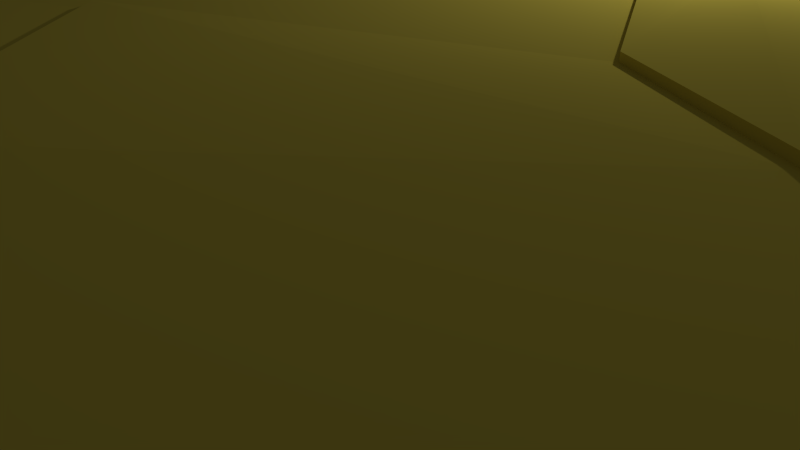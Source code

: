 # Source: Sand-island2.blend  (saved by Blender 2.76.0; exported with 4.5.12 LTS)
import bpy
from mathutils import Matrix  # noqa: F401  (used for matrix-valued properties, if any)

bpy.ops.wm.read_factory_settings(use_empty=True)
scene = bpy.context.scene
scene.name = 'Scene'

# ---- collections
col_collection_1 = bpy.data.collections.new('Collection 1'); scene.collection.children.link(col_collection_1)

# ---- materials (node trees are filled in below, after node groups)
mat_material_003 = bpy.data.materials.new('Material.003')
mat_material_003.alpha_threshold = 0.0
mat_material_003.use_transparent_shadow = False
mat_material_003.diffuse_color = (0.2738, 0.1542, 0.04652, 1.0)
mat_material_003.specular_color = (0.01739, 0.01739, 0.01739)
mat_material_003.roughness = 0.5
mat_material_005 = bpy.data.materials.new('Material.005')
mat_material_005.alpha_threshold = 0.0
mat_material_005.use_transparent_shadow = False
mat_material_005.diffuse_color = (0.7106, 0.5826, 0.08404, 1.0)
mat_material_005.specular_color = (0.0, 0.0, 0.0)
mat_material_005.roughness = 0.5

# ---- material node trees

# ---- world
world_world = bpy.data.worlds.new('World'); scene.world = world_world
world_world.color = (0.05088, 0.05088, 0.05088)
world_world.use_sun_shadow = False
world_world.sun_shadow_jitter_overblur = 0.0
world_world.cycles.sampling_method = 'MANUAL'
world_world.cycles.sample_map_resolution = 256

# ---- cameras
cam_camera = bpy.data.cameras.new('Camera')
cam_camera.clip_end = 100.0
cam_camera.lens = 35.0
cam_camera.sensor_width = 32.0
cam_camera.sensor_height = 18.0
cam_camera.ortho_scale = 7.314
cam_camera.dof.focus_distance = 0.0
cam_camera.dof.aperture_fstop = 128.0

# ---- lights
light_lamp = bpy.data.lights.new('Lamp', 'POINT')
light_lamp.transmission_factor = 0.0
light_lamp.cutoff_distance = 30.0
light_lamp.energy = 100.0
light_lamp.shadow_buffer_clip_start = 1.001
light_lamp.shadow_soft_size = 0.1
light_lamp.shadow_maximum_resolution = 0.006
light_lamp.use_absolute_resolution = True
light_lamp.cycles.use_multiple_importance_sampling = False

# ---- meshes
me_sphere = bpy.data.meshes.new('Sphere')
me_sphere.from_pydata([(0.9286, 1.085, 1.278), (0.08739, 1.593, 1.309), (0.5935, 1.401, 1.083), (-0.1346, 1.466, 1.309), (1.077, 1.379, 1.083), (0.9885, 1.208, 1.278), (1.229, 0.9609, 1.198), (1.109, 0.8639, 1.277), (1.621, 0.4821, 1.146), (1.439, 0.4355, 1.278), (1.703, -0.02496, 1.146), (1.506, -0.001696, 1.278), (1.621, -0.3754, 1.146), (1.439, -0.2893, 1.278), (1.39, -0.6725, 1.146), (1.249, -0.5331, 1.278), (1.107, -0.8834, 1.146), (1.025, -0.7078, 1.278), (0.6467, -1.01, 1.146), (0.641, -0.8192, 1.278), (0.2231, -0.9373, 1.146), (0.2914, -0.7593, 1.278), (-0.1611, -0.7384, 1.146), (-0.0289, -0.596, 1.278), (-0.448, -0.4311, 1.098), (-0.2718, -0.3425, 1.233), (-0.561, 0.03754, 1.112), (-0.3688, 0.05799, 1.246), (-0.5705, 0.6112, 1.107), (-0.4057, 0.5648, 1.277), (-0.3743, 1.072, 1.07), (-0.2172, 0.9452, 1.266), (0.1354, 1.379, 1.083), (0.3372, 1.582, 1.309), (1.025, 0.7921, 1.277), (1.314, 0.3909, 1.278), (1.37, -0.001696, 1.278), (1.314, -0.2447, 1.278), (1.153, -0.4508, 1.278), (0.9735, -0.6002, 1.278), (0.641, -0.7028, 1.278), (0.3434, -0.6517, 1.278), (0.06707, -0.5137, 1.278), (-0.1464, -0.2979, 1.233), (-0.2331, 0.05799, 1.246), (-0.2964, 0.5259, 1.277), (-0.1066, 0.8504, 1.266), (0.7291, 1.398, 1.309), (0.9286, 1.085, 1.315), (0.06835, 1.633, 1.309), (1.025, 0.7921, 1.305), (1.314, 0.3909, 1.309), (1.37, -0.001696, 1.309), (1.314, -0.2447, 1.309), (1.153, -0.4508, 1.309), (0.9735, -0.6002, 1.309), (0.641, -0.7028, 1.309), (0.3434, -0.6517, 1.309), (0.06707, -0.5137, 1.309), (-0.1464, -0.2979, 1.264), (-0.2331, 0.05799, 1.277), (-0.2964, 0.5259, 1.305), (-0.1066, 0.8504, 1.302), (-0.1698, 1.496, 1.309), (0.9065, 1.039, 1.315), (0.3372, 1.625, 1.309), (0.9944, 0.7655, 1.305), (1.268, 0.3744, 1.309), (1.32, -0.001696, 1.309), (1.268, -0.2283, 1.309), (1.118, -0.4203, 1.309), (0.9543, -0.5605, 1.309), (0.641, -0.6597, 1.309), (0.3626, -0.6119, 1.309), (0.1026, -0.4833, 1.309), (-0.1, -0.2815, 1.264), (-0.1829, 0.05799, 1.277), (-0.2559, 0.5116, 1.305), (-0.06572, 0.8153, 1.302), (0.7482, 1.438, 1.309), (0.9065, 1.039, 1.331), (0.06835, 1.633, 1.278), (0.9944, 0.7655, 1.317), (1.268, 0.3744, 1.324), (1.32, -0.001696, 1.324), (1.268, -0.2283, 1.324), (1.118, -0.4203, 1.324), (0.9543, -0.5605, 1.324), (0.641, -0.6597, 1.324), (0.3626, -0.6119, 1.324), (0.1026, -0.4833, 1.324), (-0.1, -0.2815, 1.278), (-0.1829, 0.05799, 1.292), (-0.2559, 0.5116, 1.317), (-0.06572, 0.8153, 1.319), (-0.1698, 1.496, 1.278), (0.8318, 0.8839, 1.331), (0.01686, 1.739, 1.278), (0.8899, 0.6758, 1.317), (1.111, 0.3188, 1.324), (1.151, -0.001696, 1.324), (1.111, -0.1726, 1.324), (0.9981, -0.3175, 1.324), (0.8894, -0.4261, 1.324), (0.641, -0.5143, 1.324), (0.4275, -0.4776, 1.324), (0.2224, -0.3804, 1.324), (0.0566, -0.2258, 1.278), (-0.01336, 0.05799, 1.292), (-0.1193, 0.463, 1.317), (0.07238, 0.6969, 1.319), (-0.06392, 1.916, 1.149), (0.8318, 0.8839, 1.36), (-0.2649, 1.578, 1.278), (0.8899, 0.6758, 1.339), (1.111, 0.3188, 1.348), (1.151, -0.001696, 1.348), (1.111, -0.1726, 1.348), (0.9981, -0.3175, 1.348), (0.8894, -0.4261, 1.348), (0.641, -0.5143, 1.348), (0.4275, -0.4776, 1.348), (0.2224, -0.3804, 1.348), (0.0566, -0.2258, 1.303), (-0.01336, 0.05799, 1.317), (-0.1193, 0.463, 1.339), (0.07238, 0.6969, 1.347), (-0.4073, 1.719, 1.149), (0.7048, 0.5967, 1.36), (0.7997, 1.544, 1.278), (0.7174, 0.5279, 1.339), (0.8526, 0.227, 1.348), (0.8709, -0.001696, 1.348), (0.8526, -0.08083, 1.348), (0.8003, -0.1479, 1.348), (0.7824, -0.2045, 1.348), (0.641, -0.2744, 1.348), (0.5345, -0.256, 1.348), (0.4202, -0.2108, 1.348), (0.3149, -0.134, 1.303), (0.2663, 0.05799, 1.317), (0.1061, 0.3829, 1.339), (0.154, 0.5243, 1.314), (0.8698, 1.712, 1.149), (0.7048, 0.5967, 1.384), (0.5902, 0.5909, 1.384), (0.7174, 0.5279, 1.358), (0.8526, 0.227, 1.37), (0.8709, -0.001696, 1.37), (0.8526, -0.08083, 1.37), (0.8003, -0.1479, 1.37), (0.7824, -0.2045, 1.37), (0.641, -0.2744, 1.37), (0.5345, -0.256, 1.37), (0.4202, -0.2108, 1.37), (0.3149, -0.134, 1.325), (0.2663, 0.05799, 1.338), (0.1061, 0.3829, 1.358), (0.154, 0.5243, 1.339), (0.496, 0.6286, 1.384), (0.3372, 1.74, 1.278), (0.9893, 1.21, 1.253), (1.11, 0.8648, 1.258), (1.441, 0.4361, 1.256), (1.508, -0.001696, 1.256), (1.441, -0.2899, 1.256), (1.251, -0.5342, 1.256), (1.026, -0.7092, 1.256), (0.641, -0.8207, 1.256), (0.2907, -0.7607, 1.256), (-0.03016, -0.5971, 1.256), (-0.2734, -0.3431, 1.211), (-0.3706, 0.05799, 1.224), (-0.4072, 0.5653, 1.258), (-0.2186, 0.9465, 1.241), (0.3285, 1.927, 1.149), (1.038, 1.311, 1.265), (1.178, 0.9233, 1.267), (1.543, 0.4723, 1.266), (1.618, -0.001696, 1.266), (1.543, -0.3261, 1.266), (1.329, -0.6012, 1.266), (1.068, -0.7967, 1.266), (0.641, -0.9154, 1.266), (0.2485, -0.8482, 1.266), (-0.1082, -0.6641, 1.266), (-0.3754, -0.3793, 1.221), (-0.481, 0.05799, 1.234), (-0.4962, 0.5969, 1.267), (-0.3085, 1.024, 1.252), (0.3372, 1.625, 1.278), (0.7482, 1.438, 1.278), (1.683, -0.1099, 1.146), (1.62, -0.1876, 1.146), (1.642, -0.2852, 1.146), (1.457, -0.2152, 1.278), (1.433, -0.1339, 1.278), (1.49, -0.07143, 1.278), (1.328, -0.1822, 1.278), (1.302, -0.1119, 1.278), (1.357, -0.06063, 1.278), (1.328, -0.1822, 1.309), (1.302, -0.1119, 1.309), (1.357, -0.06063, 1.309), (1.281, -0.1699, 1.309), (1.254, -0.1038, 1.309), (1.307, -0.05663, 1.309), (1.281, -0.1699, 1.324), (1.254, -0.1038, 1.324), (1.307, -0.05663, 1.324), (1.121, -0.1286, 1.324), (1.091, -0.0764, 1.324), (1.141, -0.04314, 1.324), (1.121, -0.1286, 1.348), (1.091, -0.0764, 1.348), (1.141, -0.04314, 1.348), (0.8573, -0.06045, 1.348), (0.8215, -0.0312, 1.348), (0.8665, -0.02088, 1.348), (0.8573, -0.06045, 1.37), (0.8215, -0.0312, 1.37), (0.8665, -0.02088, 1.37), (1.492, -0.07157, 1.256), (1.435, -0.1341, 1.256), (1.458, -0.2157, 1.256), (1.6, -0.08036, 1.266), (1.541, -0.152, 1.266), (1.562, -0.2426, 1.266), (0.9286, 1.085, 1.278), (0.5935, 1.401, 1.083), (1.077, 1.379, 1.083), (0.9885, 1.208, 1.278), (-0.3743, 1.072, 1.07), (-0.2172, 0.9452, 1.266), (0.1354, 1.379, 1.083), (-0.1066, 0.8504, 1.266), (0.9286, 1.085, 1.315), (-0.1066, 0.8504, 1.302), (0.9065, 1.039, 1.315), (-0.06572, 0.8153, 1.302), (0.9065, 1.039, 1.331), (-0.06572, 0.8153, 1.319), (0.8318, 0.8839, 1.331), (0.07238, 0.6969, 1.319), (0.8318, 0.8839, 1.36), (0.07238, 0.6969, 1.347), (0.6725, 0.665, 1.36), (0.2072, 0.64, 1.314), (0.6725, 0.665, 1.384), (0.5902, 0.5909, 1.384), (0.2072, 0.64, 1.339), (0.496, 0.6286, 1.384), (0.9893, 1.21, 1.253), (-0.2186, 0.9465, 1.241), (1.038, 1.311, 1.265), (-0.3085, 1.024, 1.252), (0.7291, 1.398, 1.323), (0.3372, 1.582, 1.323), (-0.1346, 1.466, 1.323), (0.08739, 1.593, 1.323), (0.6648, 1.265, 1.323), (0.3372, 1.438, 1.323), (-0.01576, 1.364, 1.323), (0.1517, 1.46, 1.323), (0.6648, 1.265, 1.348), (0.3372, 1.438, 1.348), (-0.01576, 1.364, 1.348), (0.1517, 1.46, 1.348), (0.5587, 1.046, 1.348), (0.3372, 1.2, 1.348), (0.1803, 1.196, 1.348), (0.2578, 1.24, 1.348), (0.5587, 1.046, 1.369), (0.3372, 1.2, 1.369), (0.1803, 1.196, 1.369), (0.2578, 1.24, 1.369), (0.3372, 1.742, 1.256), (0.8003, 1.546, 1.256), (-0.2662, 1.579, 1.256), (0.01618, 1.741, 1.256), (0.8422, 1.633, 1.266), (-0.3436, 1.645, 1.266), (-0.0257, 1.827, 1.266), (0.3372, 1.835, 1.266), (-0.293, 0.1296, 1.248), (-0.6151, 0.1254, 1.123), (-0.4247, 0.1356, 1.248), (-0.293, 0.1296, 1.279), (-0.2443, 0.1274, 1.279), (-0.2443, 0.1274, 1.293), (-0.07982, 0.12, 1.293), (-0.07982, 0.12, 1.317), (0.1915, 0.1078, 1.317), (0.1915, 0.1078, 1.338), (-0.4264, 0.1357, 1.227), (-0.5336, 0.1405, 1.237), (-0.2716, 0.007194, 1.241), (-0.5981, -0.02935, 1.107), (-0.4058, 0.0008357, 1.241), (-0.2716, 0.007194, 1.272), (-0.2219, 0.009546, 1.272), (-0.2219, 0.009546, 1.286), (-0.05423, 0.01749, 1.286), (-0.05423, 0.01749, 1.311), (0.2224, 0.03059, 1.311), (0.2224, 0.03059, 1.333), (-0.4076, 0.000752, 1.219), (-0.5168, -0.004421, 1.229), (0.5919, 1.385, 0.8709), (1.064, 1.363, 0.8709), (1.213, 0.9547, 0.983), (1.596, 0.4872, 0.9318), (1.675, -0.008011, 0.9318), (1.616, -0.2621, 0.9318), (1.596, -0.3502, 0.9318), (1.37, -0.6404, 0.9318), (1.093, -0.8463, 0.9318), (0.6439, -0.9698, 0.9318), (0.2302, -0.8989, 0.9318), (-0.1449, -0.7047, 0.9318), (-0.4251, -0.4046, 0.8856), (-0.5717, -0.0123, 0.8939), (-0.5354, 0.05302, 0.8992), (-0.5882, 0.1388, 0.9094), (-0.5447, 0.6132, 0.8938), (-0.3532, 1.063, 0.8582), (0.1446, 1.363, 0.8709), (-0.05003, 1.887, 0.9353), (0.3332, 1.898, 0.9353), (-0.3853, 1.695, 0.9353), (0.8617, 1.688, 0.9353), (1.656, -0.09099, 0.9318), (1.595, -0.1669, 0.9318), (0.5919, 1.385, 0.8709), (1.064, 1.363, 0.8709), (-0.3532, 1.063, 0.8582), (0.1446, 1.363, 0.8709), (0.5797, 1.235, 0.5229), (0.9677, 1.217, 0.5229), (1.123, 0.9129, 0.4259), (1.405, 0.4969, 0.573), (1.47, 0.08964, 0.573), (1.422, -0.1193, 0.573), (1.455, -0.2196, 0.3815), (1.219, -0.4304, 0.573), (0.9918, -0.5998, 0.573), (0.6292, -0.7572, 0.3815), (0.2147, -0.6433, 0.5046), (-0.0263, -0.4833, 0.573), (-0.2984, -0.2668, 0.3413), (-0.3773, 0.08612, 0.5418), (-0.3475, 0.1398, 0.5462), (-0.3909, 0.2104, 0.5545), (-0.3551, 0.6006, 0.5417), (-0.1976, 0.9702, 0.5124), (0.2118, 1.217, 0.5229), (0.05172, 1.648, 0.5759), (0.3669, 1.657, 0.5759), (-0.224, 1.49, 0.5759), (0.8016, 1.485, 0.5759), (1.455, 0.0214, 0.573), (1.404, -0.041, 0.573), (0.5797, 1.235, 0.5229), (0.9677, 1.217, 0.5229), (-0.1976, 0.9702, 0.5124), (0.2118, 1.217, 0.5229), (0.5372, 1.129, -0.06768), (0.788, 1.118, -0.06768), (0.8673, 0.9006, -0.008064), (1.071, 0.6521, -0.03528), (1.113, 0.3888, -0.03528), (1.082, 0.2537, -0.03528), (1.071, 0.2069, -0.03528), (0.9507, 0.05264, -0.03528), (0.8036, -0.05682, -0.03528), (0.5648, -0.1225, -0.03528), (0.3449, -0.08479, -0.03528), (0.1455, 0.01844, -0.03528), (-0.003488, 0.178, -0.05986), (-0.08144, 0.3866, -0.05546), (-0.06217, 0.4213, -0.05264), (-0.09023, 0.4669, -0.04721), (-0.09834, 0.7416, -0.2818), (0.03474, 0.9581, -0.07443), (0.2994, 1.118, -0.06768), (0.1792, 1.456, -0.2585), (0.3996, 1.402, -0.03344), (0.01763, 1.373, -0.03344), (0.6806, 1.291, -0.03344), (1.103, 0.3447, -0.03528), (1.07, 0.3044, -0.03528), (0.5372, 1.129, -0.06768), (0.788, 1.118, -0.06768), (0.03474, 0.9581, -0.07443), (0.2994, 1.118, -0.06768), (0.5195, 0.913, -0.5713), (0.6493, 0.9071, -0.5713), (0.6903, 0.7947, -0.5405), (0.7955, 0.6661, -0.5546), (0.8174, 0.5299, -0.5546), (0.8012, 0.46, -0.5546), (0.7955, 0.4358, -0.5546), (0.7334, 0.356, -0.5546), (0.6921, 0.2234, -0.647), (0.5338, 0.2654, -0.5546), (0.42, 0.2849, -0.5546), (0.2623, 0.2726, -0.647), (0.2397, 0.4208, -0.5673), (0.1994, 0.5288, -0.565), (0.2094, 0.5467, -0.5635), (0.1949, 0.5703, -0.5607), (0.2068, 0.7008, -0.565), (0.2595, 0.8244, -0.5748), (0.3964, 0.9071, -0.5713), (0.3429, 1.051, -0.5536), (0.4483, 1.054, -0.5536), (0.2687, 0.9821, -0.5536), (0.6118, 1.103, -0.6458), (0.8121, 0.5071, -0.5546), (0.8663, 0.4593, -0.647), (0.5195, 0.913, -0.5713), (0.6493, 0.9071, -0.5713), (0.19, 0.8862, -0.6726), (0.3964, 0.9071, -0.5713), (0.5173, 0.7049, -0.8717), (0.5652, 0.7027, -0.8717), (0.5803, 0.6613, -0.8603), (0.6192, 0.6138, -0.8655), (0.6272, 0.5636, -0.8655), (0.6212, 0.5378, -0.8655), (0.6192, 0.5289, -0.8655), (0.5962, 0.4994, -0.8655), (0.5682, 0.4785, -0.8655), (0.5226, 0.466, -0.8655), (0.4806, 0.4732, -0.8655), (0.4425, 0.4929, -0.8655), (0.4141, 0.5233, -0.8702), (0.3992, 0.5632, -0.8693), (0.4029, 0.5698, -0.8688), (0.3976, 0.5785, -0.8677), (0.402, 0.6266, -0.8693), (0.4214, 0.6722, -0.8729), (0.4719, 0.7027, -0.8717), (0.4522, 0.7559, -0.8651), (0.4911, 0.757, -0.8651), (0.4181, 0.7364, -0.8651), (0.5447, 0.7357, -0.8651), (0.6253, 0.5552, -0.8655), (0.6191, 0.5475, -0.8655), (0.5173, 0.7049, -0.8717), (0.5652, 0.7027, -0.8717), (0.4214, 0.6722, -0.8729), (0.4719, 0.7027, -0.8717), (0.5126, 0.5917, -1.143), (0.5132, 0.5914, -1.145)], [], [(21, 19, 40, 41), (279, 97, 160, 276), (15, 13, 37, 38), (161, 5, 7, 162), (9, 7, 34, 35), (162, 7, 9, 163), (286, 27, 44, 284), (163, 9, 11, 164), (23, 21, 41, 42), (224, 195, 13, 165), (17, 15, 38, 39), (165, 13, 15, 166), (11, 9, 35, 36), (166, 15, 17, 167), (97, 113, 95, 81), (167, 17, 19, 168), (160, 97, 81, 190), (168, 19, 21, 169), (31, 29, 45, 46), (169, 21, 23, 170), (25, 23, 42, 43), (170, 23, 25, 171), (19, 17, 39, 40), (306, 298, 27, 172), (197, 11, 36, 200), (294, 286, 29, 173), (129, 160, 190, 191), (46, 45, 61, 62), (173, 29, 31, 174), (7, 5, 0, 34), (276, 160, 129, 277), (96, 80, 240, 242), (298, 25, 43, 296), (10, 192, 331, 312), (299, 59, 75, 300), (43, 42, 58, 59), (126, 142, 247, 245), (40, 39, 55, 56), (200, 36, 52, 203), (34, 0, 48, 50), (159, 145, 249, 251), (296, 43, 59, 299), (41, 40, 56, 57), (38, 37, 53, 54), (35, 34, 50, 51), (284, 44, 60, 287), (42, 41, 57, 58), (39, 38, 54, 55), (36, 35, 51, 52), (46, 62, 237, 235), (71, 70, 86, 87), (52, 51, 67, 68), (59, 58, 74, 75), (51, 50, 66, 67), (58, 57, 73, 74), (50, 48, 64, 66), (57, 56, 72, 73), (112, 96, 242, 244), (78, 94, 241, 239), (56, 55, 71, 72), (4, 2, 229, 230), (55, 54, 70, 71), (62, 61, 77, 78), (54, 53, 69, 70), (287, 60, 76, 288), (203, 52, 68, 206), (82, 80, 96, 98), (78, 77, 93, 94), (70, 69, 85, 86), (288, 76, 92, 289), (206, 68, 84, 209), (300, 75, 91, 301), (68, 67, 83, 84), (75, 74, 90, 91), (67, 66, 82, 83), (74, 73, 89, 90), (66, 64, 80, 82), (73, 72, 88, 89), (31, 46, 235, 233), (161, 176, 254, 252), (72, 71, 87, 88), (64, 48, 236, 238), (302, 107, 123, 303), (89, 88, 104, 105), (189, 174, 253, 255), (142, 158, 250, 247), (88, 87, 103, 104), (128, 112, 244, 246), (87, 86, 102, 103), (94, 93, 109, 110), (86, 85, 101, 102), (289, 92, 108, 290), (209, 84, 100, 212), (301, 91, 107, 302), (84, 83, 99, 100), (91, 90, 106, 107), (83, 82, 98, 99), (90, 89, 105, 106), (119, 118, 134, 135), (100, 99, 115, 116), (107, 106, 122, 123), (99, 98, 114, 115), (106, 105, 121, 122), (98, 96, 112, 114), (105, 104, 120, 121), (48, 0, 228, 236), (94, 110, 243, 241), (104, 103, 119, 120), (80, 64, 238, 240), (103, 102, 118, 119), (110, 109, 125, 126), (102, 101, 117, 118), (290, 108, 124, 291), (212, 100, 116, 215), (130, 128, 144, 146), (126, 125, 141, 142), (118, 117, 133, 134), (291, 124, 140, 292), (215, 116, 132, 218), (303, 123, 139, 304), (116, 115, 131, 132), (123, 122, 138, 139), (115, 114, 130, 131), (122, 121, 137, 138), (114, 112, 128, 130), (121, 120, 136, 137), (2, 32, 234, 229), (5, 161, 252, 231), (120, 119, 135, 136), (174, 31, 233, 253), (144, 145, 159, 158, 157, 293, 156, 305, 155, 154, 153, 152, 151, 150, 149, 219, 220, 221, 148, 147, 146), (137, 136, 152, 153), (110, 126, 245, 243), (176, 4, 230, 254), (136, 135, 151, 152), (32, 30, 232, 234), (135, 134, 150, 151), (142, 141, 157, 158), (134, 133, 149, 150), (292, 140, 156, 293), (218, 132, 148, 221), (304, 139, 155, 305), (132, 131, 147, 148), (139, 138, 154, 155), (131, 130, 146, 147), (138, 137, 153, 154), (144, 128, 246, 248), (0, 5, 231, 228), (188, 173, 174, 189), (295, 294, 173, 188), (307, 306, 172, 187), (185, 170, 171, 186), (184, 169, 170, 185), (183, 168, 169, 184), (182, 167, 168, 183), (181, 166, 167, 182), (180, 165, 166, 181), (227, 224, 165, 180), (178, 163, 164, 179), (177, 162, 163, 178), (176, 161, 162, 177), (62, 78, 239, 237), (145, 144, 248, 249), (4, 176, 177, 6), (6, 177, 178, 8), (8, 178, 179, 10), (194, 227, 180, 12), (12, 180, 181, 14), (14, 181, 182, 16), (16, 182, 183, 18), (18, 183, 184, 20), (20, 184, 185, 22), (22, 185, 186, 24), (297, 307, 187, 26), (285, 295, 188, 28), (28, 188, 189, 30), (30, 189, 255, 232), (158, 159, 251, 250), (10, 179, 225, 192), (192, 225, 226, 193), (193, 226, 227, 194), (179, 164, 222, 225), (225, 222, 223, 226), (226, 223, 224, 227), (133, 216, 219, 149), (216, 217, 220, 219), (217, 218, 221, 220), (117, 213, 216, 133), (213, 214, 217, 216), (214, 215, 218, 217), (101, 210, 213, 117), (210, 211, 214, 213), (211, 212, 215, 214), (85, 207, 210, 101), (207, 208, 211, 210), (208, 209, 212, 211), (69, 204, 207, 85), (204, 205, 208, 207), (205, 206, 209, 208), (53, 201, 204, 69), (201, 202, 205, 204), (202, 203, 206, 205), (37, 198, 201, 53), (198, 199, 202, 201), (199, 200, 203, 202), (13, 195, 198, 37), (195, 196, 199, 198), (196, 197, 200, 199), (164, 11, 197, 222), (222, 197, 196, 223), (223, 196, 195, 224), (236, 228, 191, 79), (232, 255, 281, 127), (248, 246, 268, 272), (240, 238, 47, 256), (233, 235, 95, 113), (244, 242, 260, 264), (249, 248, 272, 273), (239, 241, 258, 3), (255, 253, 278, 281), (235, 237, 63, 95), (250, 251, 275, 274), (252, 254, 280, 277), (251, 249, 273, 275), (254, 230, 143, 280), (241, 243, 262, 258), (237, 239, 3, 63), (246, 244, 264, 268), (8, 10, 312, 311), (245, 247, 270, 266), (253, 233, 113, 278), (242, 240, 256, 260), (238, 236, 79, 47), (232, 127, 329, 335), (231, 252, 277, 129), (247, 250, 274, 270), (297, 26, 322, 321), (243, 245, 266, 262), (228, 231, 129, 191), (278, 113, 97, 279), (190, 81, 49, 65), (81, 95, 63, 49), (191, 190, 65, 79), (65, 49, 1, 33), (79, 65, 33, 47), (49, 63, 3, 1), (33, 1, 259, 257), (47, 33, 257, 256), (1, 3, 258, 259), (257, 259, 263, 261), (256, 257, 261, 260), (259, 258, 262, 263), (261, 263, 267, 265), (260, 261, 265, 264), (263, 262, 266, 267), (265, 267, 271, 269), (264, 265, 269, 268), (267, 266, 270, 271), (269, 271, 275, 273), (268, 269, 273, 272), (271, 270, 274, 275), (281, 278, 279, 282), (282, 279, 276, 283), (283, 276, 277, 280), (175, 283, 280, 143), (111, 282, 283, 175), (127, 281, 282, 111), (26, 187, 295, 285), (187, 172, 294, 295), (141, 292, 293, 157), (125, 291, 292, 141), (109, 290, 291, 125), (93, 289, 290, 109), (77, 288, 289, 93), (61, 287, 288, 77), (45, 284, 287, 61), (172, 27, 286, 294), (29, 286, 284, 45), (24, 186, 307, 297), (186, 171, 306, 307), (140, 304, 305, 156), (124, 303, 304, 140), (92, 301, 302, 108), (108, 302, 303, 124), (76, 300, 301, 92), (44, 296, 299, 60), (60, 299, 300, 76), (27, 298, 296, 44), (171, 25, 298, 306), (309, 310, 339, 338), (325, 326, 355, 354), (308, 309, 338, 337), (324, 325, 354, 353), (30, 32, 326, 325), (192, 193, 332, 331), (14, 16, 316, 315), (143, 230, 334, 330), (230, 229, 333, 334), (193, 194, 313, 332), (20, 22, 319, 318), (4, 6, 310, 309), (111, 175, 328, 327), (24, 297, 321, 320), (285, 28, 324, 323), (194, 12, 314, 313), (32, 2, 308, 326), (16, 18, 317, 316), (234, 232, 335, 336), (175, 143, 330, 328), (22, 24, 320, 319), (6, 8, 311, 310), (26, 285, 323, 322), (229, 234, 336, 333), (127, 111, 327, 329), (2, 4, 309, 308), (28, 30, 325, 324), (12, 14, 315, 314), (18, 20, 318, 317), (348, 349, 378, 377), (365, 364, 393, 394), (347, 348, 377, 376), (363, 362, 391, 392), (335, 329, 358, 364), (327, 328, 357, 356), (310, 311, 340, 339), (322, 323, 352, 351), (326, 308, 337, 355), (311, 312, 341, 340), (320, 321, 350, 349), (329, 327, 356, 358), (313, 314, 343, 342), (328, 330, 359, 357), (314, 315, 344, 343), (312, 331, 360, 341), (315, 316, 345, 344), (331, 332, 361, 360), (316, 317, 346, 345), (332, 313, 342, 361), (317, 318, 347, 346), (334, 333, 362, 363), (318, 319, 348, 347), (336, 335, 364, 365), (319, 320, 349, 348), (333, 336, 365, 362), (321, 322, 351, 350), (330, 334, 363, 359), (323, 324, 353, 352), (370, 389, 418, 399), (372, 373, 402, 401), (386, 388, 417, 415), (371, 372, 401, 400), (362, 365, 394, 391), (350, 351, 380, 379), (359, 363, 392, 388), (352, 353, 382, 381), (353, 354, 383, 382), (337, 338, 367, 366), (354, 355, 384, 383), (338, 339, 368, 367), (364, 358, 387, 393), (356, 357, 386, 385), (339, 340, 369, 368), (351, 352, 381, 380), (355, 337, 366, 384), (340, 341, 370, 369), (349, 350, 379, 378), (358, 356, 385, 387), (342, 343, 372, 371), (357, 359, 388, 386), (343, 344, 373, 372), (341, 360, 389, 370), (344, 345, 374, 373), (360, 361, 390, 389), (345, 346, 375, 374), (361, 342, 371, 390), (346, 347, 376, 375), (396, 397, 426, 425), (412, 413, 442, 441), (395, 396, 425, 424), (411, 412, 441, 440), (373, 374, 403, 402), (389, 390, 419, 418), (374, 375, 404, 403), (390, 371, 400, 419), (375, 376, 405, 404), (392, 391, 420, 421), (376, 377, 406, 405), (394, 393, 422, 423), (377, 378, 407, 406), (391, 394, 423, 420), (379, 380, 409, 408), (388, 392, 421, 417), (381, 382, 411, 410), (382, 383, 412, 411), (366, 367, 396, 395), (383, 384, 413, 412), (367, 368, 397, 396), (393, 387, 416, 422), (385, 386, 415, 414), (368, 369, 398, 397), (380, 381, 410, 409), (384, 366, 395, 413), (369, 370, 399, 398), (378, 379, 408, 407), (387, 385, 414, 416), (422, 416, 445, 451), (414, 415, 444, 443), (397, 398, 427, 426), (409, 410, 439, 438), (413, 395, 424, 442), (398, 399, 428, 427), (407, 408, 437, 436), (416, 414, 443, 445), (400, 401, 430, 429), (415, 417, 446, 444), (401, 402, 431, 430), (399, 418, 447, 428), (402, 403, 432, 431), (418, 419, 448, 447), (403, 404, 433, 432), (419, 400, 429, 448), (404, 405, 434, 433), (421, 420, 449, 450), (405, 406, 435, 434), (423, 422, 451, 452), (406, 407, 436, 435), (420, 423, 452, 449), (408, 409, 438, 437), (417, 421, 450, 446), (410, 411, 440, 439), (435, 436, 453), (452, 451, 454), (434, 435, 453), (450, 449, 454), (449, 452, 454), (437, 438, 453), (446, 450, 454), (439, 440, 453), (440, 441, 453), (424, 425, 453), (441, 442, 453), (425, 426, 453), (451, 445, 454), (443, 444, 454), (426, 427, 453), (438, 439, 453), (442, 424, 453), (427, 428, 453), (436, 437, 453), (445, 443, 454), (429, 430, 453), (444, 446, 454), (430, 431, 453), (428, 447, 453), (431, 432, 453), (447, 448, 453), (432, 433, 453), (448, 429, 453), (433, 434, 453)])
me_sphere.polygons.foreach_set('material_index', [1, 1, 1, 1, 1, 1, 1, 1, 1, 1, 1, 1, 1, 1, 1, 1, 1, 1, 1, 1, 1, 1, 1, 1, 1, 1, 1, 1, 1, 1, 1, 1, 1, 1, 1, 1, 1, 1, 1, 1, 1, 1, 1, 1, 1, 1, 1, 1, 1, 1, 1, 1, 1, 1, 1, 1, 1, 1, 1, 1, 1, 1, 1, 1, 1, 1, 1, 1, 1, 1, 1, 1, 1, 1, 1, 1, 1, 1, 1, 1, 1, 1, 1, 1, 1, 1, 1, 1, 1, 1, 1, 1, 1, 1, 1, 1, 1, 1, 1, 1, 1, 1, 1, 1, 1, 1, 1, 1, 1, 1, 1, 1, 1, 1, 1, 1, 1, 1, 1, 1, 1, 1, 1, 1, 1, 1, 1, 1, 1, 1, 1, 1, 1, 1, 1, 1, 1, 1, 1, 1, 1, 1, 1, 1, 1, 1, 1, 1, 1, 1, 1, 1, 1, 1, 1, 1, 1, 1, 1, 1, 1, 1, 1, 1, 1, 1, 1, 1, 1, 1, 1, 1, 1, 1, 1, 1, 1, 1, 1, 1, 1, 1, 1, 1, 1, 1, 1, 1, 1, 1, 1, 1, 1, 1, 1, 1, 1, 1, 1, 1, 1, 1, 1, 1, 1, 1, 1, 1, 1, 1, 1, 1, 1, 1, 1, 1, 1, 1, 1, 1, 1, 1, 1, 1, 1, 1, 1, 1, 1, 1, 1, 1, 1, 1, 1, 1, 1, 1, 1, 1, 1, 1, 1, 1, 1, 1, 1, 1, 1, 1, 1, 1, 1, 1, 1, 1, 1, 1, 1, 1, 1, 1, 1, 1, 1, 1, 1, 1, 1, 1, 1, 1, 1, 1, 1, 1, 1, 1, 1, 1, 1, 1, 1, 1, 1, 1, 1, 1, 1, 0, 0, 0, 0, 1, 1, 1, 1, 1, 1, 1, 1, 1, 1, 1, 1, 1, 1, 1, 1, 1, 1, 1, 1, 1, 1, 1, 1, 1, 0, 0, 0, 0, 0, 0, 0, 0, 0, 0, 0, 0, 0, 0, 0, 0, 0, 0, 0, 0, 0, 0, 0, 0, 0, 0, 0, 0, 0, 0, 0, 0, 0, 0, 0, 0, 0, 0, 0, 0, 0, 0, 0, 0, 0, 0, 0, 0, 0, 0, 0, 0, 0, 0, 0, 0, 0, 0, 0, 0, 0, 0, 0, 0, 0, 0, 0, 0, 0, 0, 0, 0, 0, 0, 0, 0, 0, 0, 0, 0, 0, 0, 0, 0, 0, 0, 0, 0, 0, 0, 0, 0, 0, 0, 0, 0, 0, 0, 0, 0, 0, 0, 0, 0, 0, 0, 0, 0, 0, 0, 0, 0, 0, 0, 0, 0, 0, 0, 0, 0, 0, 0, 0, 0, 0, 0, 0, 0, 0, 0, 0, 0, 0, 0, 0, 0, 0, 0, 0, 0, 0])
me_sphere.materials.append(mat_material_003)
me_sphere.materials.append(mat_material_005)
me_sphere.use_remesh_preserve_volume = False
me_sphere.use_remesh_preserve_attributes = False
me_sphere.use_mirror_vertex_groups = False
me_sphere.update()

# ---- objects
ob_sphere = bpy.data.objects.new('Sphere', me_sphere)
ob_lamp = bpy.data.objects.new('Lamp', light_lamp)
ob_camera = bpy.data.objects.new('Camera', cam_camera)

# ---- transforms, parenting, visibility, modifiers, constraints
ob_sphere.location = (0.0, -0.168, 0.0)
ob_sphere.scale = (15.0, 15.0, 3.0)
ob_sphere.lineart.crease_threshold = 0.0
ob_lamp.location = (4.076, 1.005, 5.904)
ob_lamp.rotation_euler = (0.6503, 0.05522, 1.866)
ob_lamp.lock_rotations_4d = False
ob_lamp.empty_display_type = 'ARROWS'
ob_lamp.color = (0.0, 0.0, 0.0, 0.0)
ob_lamp.lineart.crease_threshold = 0.0
ob_camera.location = (7.481, -6.508, 5.344)
ob_camera.rotation_euler = (1.109, 0.01082, 0.8149)
ob_camera.lock_rotations_4d = False
ob_camera.empty_display_type = 'ARROWS'
ob_camera.color = (0.0, 0.0, 0.0, 0.0)
ob_camera.display_type = 'WIRE'
ob_camera.lineart.crease_threshold = 0.0

# ---- collection membership
col_collection_1.objects.link(ob_sphere)
col_collection_1.objects.link(ob_lamp)
col_collection_1.objects.link(ob_camera)

# ---- scene / render settings (as saved in the file)
scene.camera = ob_camera
scene.frame_start = 1; scene.frame_end = 250; scene.frame_set(1)
scene.render.engine = 'BLENDER_EEVEE_NEXT'
scene.render.resolution_percentage = 50
scene.render.dither_intensity = 0.0
scene.cycles.use_denoising = False
scene.cycles.samples = 10
scene.cycles.sampling_pattern = 'TABULATED_SOBOL'
scene.cycles.light_sampling_threshold = 0.0
scene.cycles.use_adaptive_sampling = False
scene.cycles.use_light_tree = False
scene.cycles.blur_glossy = 0.0
scene.cycles.pixel_filter_type = 'GAUSSIAN'
scene.cycles.sample_clamp_indirect = 0.0
scene.view_settings.view_transform = 'Standard'
bpy.context.view_layer.update()
